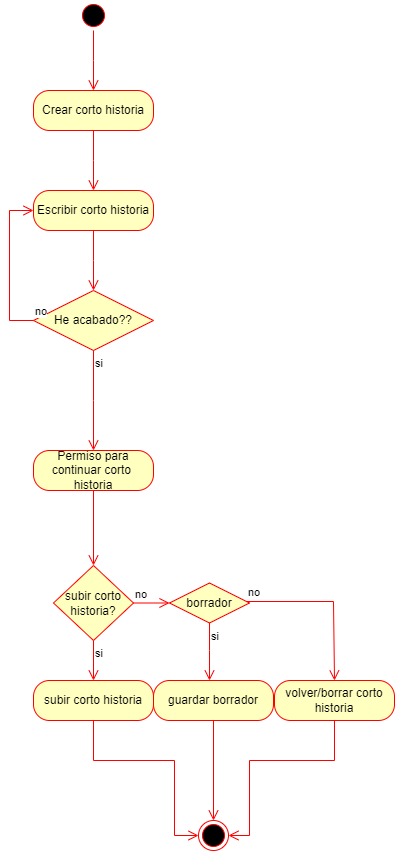

The diagram above was exported from draw.io. Its source (the exported page's mxGraphModel, read from the mxfile embedded in the PNG):
<mxGraphModel dx="799" dy="336" grid="1" gridSize="10" guides="1" tooltips="1" connect="1" arrows="1" fold="1" page="1" pageScale="1" pageWidth="827" pageHeight="1169" math="0" shadow="0">
  <root>
    <mxCell id="WIyWlLk6GJQsqaUBKTNV-0" />
    <mxCell id="WIyWlLk6GJQsqaUBKTNV-1" parent="WIyWlLk6GJQsqaUBKTNV-0" />
    <mxCell id="raiP09ZSYObRMHKTsBL4-0" value="" style="ellipse;html=1;shape=startState;fillColor=#000000;strokeColor=#ff0000;" vertex="1" parent="WIyWlLk6GJQsqaUBKTNV-1">
      <mxGeometry x="399" width="30" height="30" as="geometry" />
    </mxCell>
    <mxCell id="raiP09ZSYObRMHKTsBL4-1" value="" style="edgeStyle=orthogonalEdgeStyle;html=1;verticalAlign=bottom;endArrow=open;endSize=8;strokeColor=#ff0000;rounded=0;" edge="1" source="raiP09ZSYObRMHKTsBL4-0" parent="WIyWlLk6GJQsqaUBKTNV-1">
      <mxGeometry relative="1" as="geometry">
        <mxPoint x="414" y="90" as="targetPoint" />
      </mxGeometry>
    </mxCell>
    <mxCell id="raiP09ZSYObRMHKTsBL4-2" value="Crear corto historia" style="rounded=1;whiteSpace=wrap;html=1;arcSize=40;fontColor=#000000;fillColor=#ffffc0;strokeColor=#ff0000;" vertex="1" parent="WIyWlLk6GJQsqaUBKTNV-1">
      <mxGeometry x="354" y="90" width="120" height="40" as="geometry" />
    </mxCell>
    <mxCell id="raiP09ZSYObRMHKTsBL4-3" value="" style="edgeStyle=orthogonalEdgeStyle;html=1;verticalAlign=bottom;endArrow=open;endSize=8;strokeColor=#ff0000;rounded=0;" edge="1" source="raiP09ZSYObRMHKTsBL4-2" parent="WIyWlLk6GJQsqaUBKTNV-1">
      <mxGeometry relative="1" as="geometry">
        <mxPoint x="414" y="190" as="targetPoint" />
      </mxGeometry>
    </mxCell>
    <mxCell id="raiP09ZSYObRMHKTsBL4-4" value="Escribir corto historia" style="rounded=1;whiteSpace=wrap;html=1;arcSize=40;fontColor=#000000;fillColor=#ffffc0;strokeColor=#ff0000;" vertex="1" parent="WIyWlLk6GJQsqaUBKTNV-1">
      <mxGeometry x="354" y="190" width="120" height="40" as="geometry" />
    </mxCell>
    <mxCell id="raiP09ZSYObRMHKTsBL4-5" value="" style="edgeStyle=orthogonalEdgeStyle;html=1;verticalAlign=bottom;endArrow=open;endSize=8;strokeColor=#ff0000;rounded=0;" edge="1" source="raiP09ZSYObRMHKTsBL4-4" parent="WIyWlLk6GJQsqaUBKTNV-1">
      <mxGeometry relative="1" as="geometry">
        <mxPoint x="414" y="290" as="targetPoint" />
      </mxGeometry>
    </mxCell>
    <mxCell id="raiP09ZSYObRMHKTsBL4-6" value="He acabado??" style="rhombus;whiteSpace=wrap;html=1;fontColor=#000000;fillColor=#ffffc0;strokeColor=#ff0000;" vertex="1" parent="WIyWlLk6GJQsqaUBKTNV-1">
      <mxGeometry x="354" y="290" width="120" height="60" as="geometry" />
    </mxCell>
    <mxCell id="raiP09ZSYObRMHKTsBL4-7" value="no" style="edgeStyle=orthogonalEdgeStyle;html=1;align=left;verticalAlign=bottom;endArrow=open;endSize=8;strokeColor=#ff0000;rounded=0;entryX=0;entryY=0.5;entryDx=0;entryDy=0;exitX=0;exitY=0.5;exitDx=0;exitDy=0;" edge="1" source="raiP09ZSYObRMHKTsBL4-6" parent="WIyWlLk6GJQsqaUBKTNV-1" target="raiP09ZSYObRMHKTsBL4-4">
      <mxGeometry x="-1" relative="1" as="geometry">
        <mxPoint x="560" y="310" as="targetPoint" />
        <Array as="points">
          <mxPoint x="330" y="320" />
          <mxPoint x="330" y="210" />
        </Array>
      </mxGeometry>
    </mxCell>
    <mxCell id="raiP09ZSYObRMHKTsBL4-8" value="si" style="edgeStyle=orthogonalEdgeStyle;html=1;align=left;verticalAlign=top;endArrow=open;endSize=8;strokeColor=#ff0000;rounded=0;" edge="1" source="raiP09ZSYObRMHKTsBL4-6" parent="WIyWlLk6GJQsqaUBKTNV-1">
      <mxGeometry x="-1" relative="1" as="geometry">
        <mxPoint x="414" y="450" as="targetPoint" />
      </mxGeometry>
    </mxCell>
    <mxCell id="raiP09ZSYObRMHKTsBL4-9" value="Permiso para continuar corto&amp;nbsp;&lt;div&gt;historia&lt;/div&gt;" style="rounded=1;whiteSpace=wrap;html=1;arcSize=40;fontColor=#000000;fillColor=#ffffc0;strokeColor=#ff0000;" vertex="1" parent="WIyWlLk6GJQsqaUBKTNV-1">
      <mxGeometry x="354" y="450" width="120" height="40" as="geometry" />
    </mxCell>
    <mxCell id="raiP09ZSYObRMHKTsBL4-10" value="" style="edgeStyle=orthogonalEdgeStyle;html=1;verticalAlign=bottom;endArrow=open;endSize=8;strokeColor=#ff0000;rounded=0;entryX=0.5;entryY=0;entryDx=0;entryDy=0;" edge="1" source="raiP09ZSYObRMHKTsBL4-9" parent="WIyWlLk6GJQsqaUBKTNV-1" target="raiP09ZSYObRMHKTsBL4-11">
      <mxGeometry relative="1" as="geometry">
        <mxPoint x="414" y="550" as="targetPoint" />
      </mxGeometry>
    </mxCell>
    <mxCell id="raiP09ZSYObRMHKTsBL4-11" value="subir corto historia?" style="rhombus;whiteSpace=wrap;html=1;fontColor=#000000;fillColor=#ffffc0;strokeColor=#ff0000;" vertex="1" parent="WIyWlLk6GJQsqaUBKTNV-1">
      <mxGeometry x="374" y="565" width="80" height="75" as="geometry" />
    </mxCell>
    <mxCell id="raiP09ZSYObRMHKTsBL4-12" value="no" style="edgeStyle=orthogonalEdgeStyle;html=1;align=left;verticalAlign=bottom;endArrow=open;endSize=8;strokeColor=#ff0000;rounded=0;entryX=0;entryY=0.5;entryDx=0;entryDy=0;" edge="1" source="raiP09ZSYObRMHKTsBL4-11" parent="WIyWlLk6GJQsqaUBKTNV-1" target="raiP09ZSYObRMHKTsBL4-14">
      <mxGeometry x="-1" relative="1" as="geometry">
        <mxPoint x="560" y="590" as="targetPoint" />
      </mxGeometry>
    </mxCell>
    <mxCell id="raiP09ZSYObRMHKTsBL4-13" value="si" style="edgeStyle=orthogonalEdgeStyle;html=1;align=left;verticalAlign=top;endArrow=open;endSize=8;strokeColor=#ff0000;rounded=0;entryX=0.5;entryY=0;entryDx=0;entryDy=0;" edge="1" source="raiP09ZSYObRMHKTsBL4-11" parent="WIyWlLk6GJQsqaUBKTNV-1" target="raiP09ZSYObRMHKTsBL4-19">
      <mxGeometry x="-1" relative="1" as="geometry">
        <mxPoint x="420" y="670" as="targetPoint" />
      </mxGeometry>
    </mxCell>
    <mxCell id="raiP09ZSYObRMHKTsBL4-14" value="borrador" style="rhombus;whiteSpace=wrap;html=1;fontColor=#000000;fillColor=#ffffc0;strokeColor=#ff0000;" vertex="1" parent="WIyWlLk6GJQsqaUBKTNV-1">
      <mxGeometry x="490" y="582.5" width="80" height="40" as="geometry" />
    </mxCell>
    <mxCell id="raiP09ZSYObRMHKTsBL4-15" value="no" style="edgeStyle=orthogonalEdgeStyle;html=1;align=left;verticalAlign=bottom;endArrow=open;endSize=8;strokeColor=#ff0000;rounded=0;entryX=0.5;entryY=0;entryDx=0;entryDy=0;" edge="1" source="raiP09ZSYObRMHKTsBL4-14" parent="WIyWlLk6GJQsqaUBKTNV-1" target="raiP09ZSYObRMHKTsBL4-22">
      <mxGeometry x="-1" relative="1" as="geometry">
        <mxPoint x="660" y="780" as="targetPoint" />
        <Array as="points">
          <mxPoint x="654" y="601" />
        </Array>
      </mxGeometry>
    </mxCell>
    <mxCell id="raiP09ZSYObRMHKTsBL4-16" value="si&lt;div&gt;&lt;br&gt;&lt;/div&gt;" style="edgeStyle=orthogonalEdgeStyle;html=1;align=left;verticalAlign=top;endArrow=open;endSize=8;strokeColor=#ff0000;rounded=0;exitX=0.5;exitY=1;exitDx=0;exitDy=0;" edge="1" source="raiP09ZSYObRMHKTsBL4-14" parent="WIyWlLk6GJQsqaUBKTNV-1">
      <mxGeometry x="-1" relative="1" as="geometry">
        <mxPoint x="530" y="680" as="targetPoint" />
        <Array as="points">
          <mxPoint x="530" y="650" />
          <mxPoint x="530" y="650" />
        </Array>
      </mxGeometry>
    </mxCell>
    <mxCell id="raiP09ZSYObRMHKTsBL4-17" value="guardar borrador" style="rounded=1;whiteSpace=wrap;html=1;arcSize=40;fontColor=#000000;fillColor=#ffffc0;strokeColor=#ff0000;" vertex="1" parent="WIyWlLk6GJQsqaUBKTNV-1">
      <mxGeometry x="474" y="680" width="120" height="40" as="geometry" />
    </mxCell>
    <mxCell id="raiP09ZSYObRMHKTsBL4-18" value="" style="edgeStyle=orthogonalEdgeStyle;html=1;verticalAlign=bottom;endArrow=open;endSize=8;strokeColor=#ff0000;rounded=0;entryX=0.5;entryY=0;entryDx=0;entryDy=0;" edge="1" source="raiP09ZSYObRMHKTsBL4-17" parent="WIyWlLk6GJQsqaUBKTNV-1" target="raiP09ZSYObRMHKTsBL4-24">
      <mxGeometry relative="1" as="geometry">
        <mxPoint x="534" y="780" as="targetPoint" />
      </mxGeometry>
    </mxCell>
    <mxCell id="raiP09ZSYObRMHKTsBL4-19" value="subir corto historia" style="rounded=1;whiteSpace=wrap;html=1;arcSize=40;fontColor=#000000;fillColor=#ffffc0;strokeColor=#ff0000;" vertex="1" parent="WIyWlLk6GJQsqaUBKTNV-1">
      <mxGeometry x="354" y="680" width="120" height="40" as="geometry" />
    </mxCell>
    <mxCell id="raiP09ZSYObRMHKTsBL4-20" value="" style="edgeStyle=orthogonalEdgeStyle;html=1;verticalAlign=bottom;endArrow=open;endSize=8;strokeColor=#ff0000;rounded=0;entryX=0;entryY=0.5;entryDx=0;entryDy=0;" edge="1" parent="WIyWlLk6GJQsqaUBKTNV-1" source="raiP09ZSYObRMHKTsBL4-19" target="raiP09ZSYObRMHKTsBL4-24">
      <mxGeometry relative="1" as="geometry">
        <mxPoint x="414" y="780" as="targetPoint" />
        <Array as="points">
          <mxPoint x="414" y="760" />
          <mxPoint x="495" y="760" />
          <mxPoint x="495" y="835" />
        </Array>
      </mxGeometry>
    </mxCell>
    <mxCell id="raiP09ZSYObRMHKTsBL4-22" value="volver/borrar corto historia" style="rounded=1;whiteSpace=wrap;html=1;arcSize=40;fontColor=#000000;fillColor=#ffffc0;strokeColor=#ff0000;" vertex="1" parent="WIyWlLk6GJQsqaUBKTNV-1">
      <mxGeometry x="595" y="680" width="120" height="40" as="geometry" />
    </mxCell>
    <mxCell id="raiP09ZSYObRMHKTsBL4-23" value="" style="edgeStyle=orthogonalEdgeStyle;html=1;verticalAlign=bottom;endArrow=open;endSize=8;strokeColor=#ff0000;rounded=0;entryX=1;entryY=0.5;entryDx=0;entryDy=0;" edge="1" source="raiP09ZSYObRMHKTsBL4-22" parent="WIyWlLk6GJQsqaUBKTNV-1" target="raiP09ZSYObRMHKTsBL4-24">
      <mxGeometry relative="1" as="geometry">
        <mxPoint x="654" y="780" as="targetPoint" />
        <Array as="points">
          <mxPoint x="655" y="760" />
          <mxPoint x="570" y="760" />
          <mxPoint x="570" y="835" />
        </Array>
      </mxGeometry>
    </mxCell>
    <mxCell id="raiP09ZSYObRMHKTsBL4-24" value="" style="ellipse;html=1;shape=endState;fillColor=#000000;strokeColor=#ff0000;" vertex="1" parent="WIyWlLk6GJQsqaUBKTNV-1">
      <mxGeometry x="519" y="820" width="30" height="30" as="geometry" />
    </mxCell>
  </root>
</mxGraphModel>